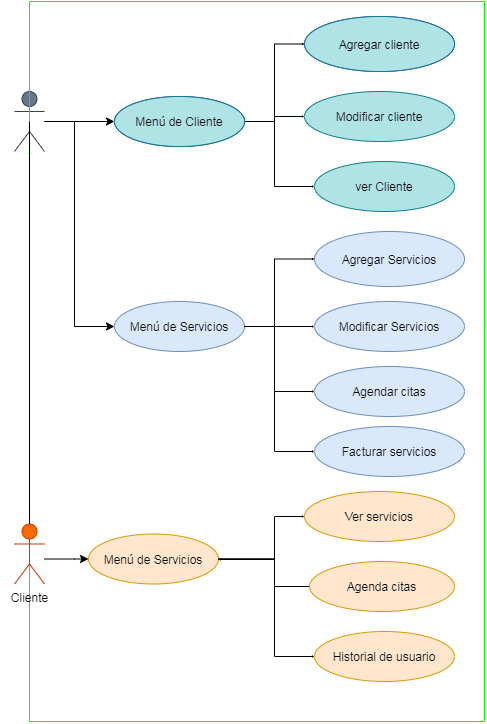

The diagram above was exported from draw.io. Its source (the exported page's mxGraphModel, read from the mxfile embedded in the PNG):
<mxGraphModel dx="596" dy="366" grid="1" gridSize="10" guides="1" tooltips="1" connect="1" arrows="1" fold="1" page="1" pageScale="1" pageWidth="827" pageHeight="1169" math="0" shadow="0">
  <root>
    <mxCell id="0" />
    <mxCell id="1" parent="0" />
    <mxCell id="RVgrF-AZUjSpsAdKF2D3-7" style="edgeStyle=orthogonalEdgeStyle;rounded=0;orthogonalLoop=1;jettySize=auto;html=1;entryX=0;entryY=0.5;entryDx=0;entryDy=0;jumpSize=0;" edge="1" parent="1" target="RVgrF-AZUjSpsAdKF2D3-6">
      <mxGeometry relative="1" as="geometry">
        <mxPoint x="170" y="200" as="sourcePoint" />
        <mxPoint x="180" y="202.4000244140625" as="targetPoint" />
      </mxGeometry>
    </mxCell>
    <mxCell id="RVgrF-AZUjSpsAdKF2D3-1" value="Propietario" style="shape=umlActor;verticalLabelPosition=bottom;verticalAlign=top;html=1;outlineConnect=0;fillColor=#647687;strokeColor=#314354;fontColor=#ffffff;" vertex="1" parent="1">
      <mxGeometry x="140" y="170" width="30" height="60" as="geometry" />
    </mxCell>
    <mxCell id="RVgrF-AZUjSpsAdKF2D3-11" value="" style="edgeStyle=orthogonalEdgeStyle;rounded=0;jumpSize=0;orthogonalLoop=1;jettySize=auto;html=1;endSize=0;startSize=0;entryX=0;entryY=0.5;entryDx=0;entryDy=0;" edge="1" parent="1" source="RVgrF-AZUjSpsAdKF2D3-6" target="RVgrF-AZUjSpsAdKF2D3-10">
      <mxGeometry relative="1" as="geometry" />
    </mxCell>
    <mxCell id="RVgrF-AZUjSpsAdKF2D3-6" value="Menú de Cliente" style="ellipse;whiteSpace=wrap;html=1;fillColor=#6a00ff;strokeColor=#3700CC;fontColor=#ffffff;" vertex="1" parent="1">
      <mxGeometry x="240" y="175" width="130" height="50" as="geometry" />
    </mxCell>
    <mxCell id="RVgrF-AZUjSpsAdKF2D3-10" value="Agregar cliente" style="ellipse;whiteSpace=wrap;html=1;fillColor=#6a00ff;strokeColor=#3700CC;fontColor=#ffffff;" vertex="1" parent="1">
      <mxGeometry x="430" y="95" width="150" height="55" as="geometry" />
    </mxCell>
    <mxCell id="RVgrF-AZUjSpsAdKF2D3-12" value="" style="edgeStyle=orthogonalEdgeStyle;rounded=0;jumpSize=0;orthogonalLoop=1;jettySize=auto;html=1;endSize=0;startSize=0;entryX=0;entryY=0.5;entryDx=0;entryDy=0;" edge="1" parent="1" target="RVgrF-AZUjSpsAdKF2D3-13" source="RVgrF-AZUjSpsAdKF2D3-6">
      <mxGeometry relative="1" as="geometry">
        <mxPoint x="380" y="305" as="sourcePoint" />
      </mxGeometry>
    </mxCell>
    <mxCell id="RVgrF-AZUjSpsAdKF2D3-13" value="Modificar cliente" style="ellipse;whiteSpace=wrap;html=1;fillColor=#b0e3e6;strokeColor=#0e8088;" vertex="1" parent="1">
      <mxGeometry x="430" y="170" width="150" height="50" as="geometry" />
    </mxCell>
    <mxCell id="RVgrF-AZUjSpsAdKF2D3-16" value="ver Cliente" style="ellipse;whiteSpace=wrap;html=1;fillColor=#b0e3e6;strokeColor=#0e8088;" vertex="1" parent="1">
      <mxGeometry x="440" y="240" width="140" height="50" as="geometry" />
    </mxCell>
    <mxCell id="RVgrF-AZUjSpsAdKF2D3-17" value="" style="edgeStyle=orthogonalEdgeStyle;rounded=0;jumpSize=0;orthogonalLoop=1;jettySize=auto;html=1;endSize=0;startSize=0;entryX=0;entryY=0.5;entryDx=0;entryDy=0;" edge="1" parent="1" target="RVgrF-AZUjSpsAdKF2D3-16">
      <mxGeometry relative="1" as="geometry">
        <mxPoint x="370" y="200" as="sourcePoint" />
        <mxPoint x="440" y="215" as="targetPoint" />
        <Array as="points">
          <mxPoint x="400" y="200" />
          <mxPoint x="400" y="265" />
        </Array>
      </mxGeometry>
    </mxCell>
    <mxCell id="RVgrF-AZUjSpsAdKF2D3-18" style="edgeStyle=orthogonalEdgeStyle;rounded=0;jumpSize=0;orthogonalLoop=1;jettySize=auto;html=1;exitX=0.5;exitY=0.5;exitDx=0;exitDy=0;exitPerimeter=0;startSize=0;endSize=0;startArrow=none;strokeColor=#00FF00;" edge="1" parent="1" source="RVgrF-AZUjSpsAdKF2D3-2" target="RVgrF-AZUjSpsAdKF2D3-1">
      <mxGeometry relative="1" as="geometry">
        <Array as="points">
          <mxPoint x="155" y="80" />
          <mxPoint x="610" y="80" />
          <mxPoint x="610" y="800" />
          <mxPoint x="155" y="800" />
        </Array>
      </mxGeometry>
    </mxCell>
    <mxCell id="RVgrF-AZUjSpsAdKF2D3-26" value="" style="edgeStyle=orthogonalEdgeStyle;rounded=0;jumpSize=0;orthogonalLoop=1;jettySize=auto;html=1;endSize=0;startSize=0;entryX=0;entryY=0.5;entryDx=0;entryDy=0;" edge="1" parent="1" source="RVgrF-AZUjSpsAdKF2D3-27" target="RVgrF-AZUjSpsAdKF2D3-28">
      <mxGeometry relative="1" as="geometry">
        <Array as="points">
          <mxPoint x="400" y="405" />
          <mxPoint x="400" y="338" />
        </Array>
      </mxGeometry>
    </mxCell>
    <mxCell id="RVgrF-AZUjSpsAdKF2D3-27" value="Menú de Servicios" style="ellipse;whiteSpace=wrap;html=1;fillColor=#dae8fc;strokeColor=#6c8ebf;" vertex="1" parent="1">
      <mxGeometry x="240" y="380" width="130" height="50" as="geometry" />
    </mxCell>
    <mxCell id="RVgrF-AZUjSpsAdKF2D3-28" value="Agregar Servicios" style="ellipse;whiteSpace=wrap;html=1;fillColor=#dae8fc;strokeColor=#6c8ebf;" vertex="1" parent="1">
      <mxGeometry x="440" y="310" width="150" height="55" as="geometry" />
    </mxCell>
    <mxCell id="RVgrF-AZUjSpsAdKF2D3-29" value="" style="edgeStyle=orthogonalEdgeStyle;rounded=0;jumpSize=0;orthogonalLoop=1;jettySize=auto;html=1;endSize=0;startSize=0;entryX=0;entryY=0.5;entryDx=0;entryDy=0;" edge="1" parent="1" source="RVgrF-AZUjSpsAdKF2D3-27" target="RVgrF-AZUjSpsAdKF2D3-30">
      <mxGeometry relative="1" as="geometry">
        <mxPoint x="380" y="510" as="sourcePoint" />
      </mxGeometry>
    </mxCell>
    <mxCell id="RVgrF-AZUjSpsAdKF2D3-30" value="Modificar Servicios" style="ellipse;whiteSpace=wrap;html=1;fillColor=#dae8fc;strokeColor=#6c8ebf;" vertex="1" parent="1">
      <mxGeometry x="440" y="380" width="150" height="50" as="geometry" />
    </mxCell>
    <mxCell id="RVgrF-AZUjSpsAdKF2D3-31" value="Agendar citas" style="ellipse;whiteSpace=wrap;html=1;fillColor=#dae8fc;strokeColor=#6c8ebf;" vertex="1" parent="1">
      <mxGeometry x="440" y="445" width="150" height="50" as="geometry" />
    </mxCell>
    <mxCell id="RVgrF-AZUjSpsAdKF2D3-32" value="" style="edgeStyle=orthogonalEdgeStyle;rounded=0;jumpSize=0;orthogonalLoop=1;jettySize=auto;html=1;endSize=0;startSize=0;entryX=0;entryY=0.5;entryDx=0;entryDy=0;" edge="1" parent="1" target="RVgrF-AZUjSpsAdKF2D3-31">
      <mxGeometry relative="1" as="geometry">
        <mxPoint x="370" y="405" as="sourcePoint" />
        <mxPoint x="440" y="420" as="targetPoint" />
        <Array as="points">
          <mxPoint x="400" y="405" />
          <mxPoint x="400" y="470" />
        </Array>
      </mxGeometry>
    </mxCell>
    <mxCell id="RVgrF-AZUjSpsAdKF2D3-33" style="edgeStyle=orthogonalEdgeStyle;rounded=0;orthogonalLoop=1;jettySize=auto;html=1;entryX=0;entryY=0.5;entryDx=0;entryDy=0;jumpSize=0;" edge="1" parent="1" target="RVgrF-AZUjSpsAdKF2D3-27">
      <mxGeometry relative="1" as="geometry">
        <mxPoint x="170" y="200" as="sourcePoint" />
        <mxPoint x="250" y="210" as="targetPoint" />
        <Array as="points">
          <mxPoint x="200" y="200" />
          <mxPoint x="200" y="405" />
        </Array>
      </mxGeometry>
    </mxCell>
    <mxCell id="RVgrF-AZUjSpsAdKF2D3-34" value="Facturar servicios" style="ellipse;whiteSpace=wrap;html=1;fillColor=#dae8fc;strokeColor=#6c8ebf;" vertex="1" parent="1">
      <mxGeometry x="440" y="505" width="150" height="50" as="geometry" />
    </mxCell>
    <mxCell id="RVgrF-AZUjSpsAdKF2D3-35" value="" style="edgeStyle=orthogonalEdgeStyle;rounded=0;jumpSize=0;orthogonalLoop=1;jettySize=auto;html=1;endSize=0;startSize=0;entryX=0;entryY=0.5;entryDx=0;entryDy=0;exitX=1;exitY=0.5;exitDx=0;exitDy=0;" edge="1" parent="1" target="RVgrF-AZUjSpsAdKF2D3-34" source="RVgrF-AZUjSpsAdKF2D3-27">
      <mxGeometry relative="1" as="geometry">
        <mxPoint x="370" y="465" as="sourcePoint" />
        <mxPoint x="440" y="480" as="targetPoint" />
        <Array as="points">
          <mxPoint x="400" y="405" />
          <mxPoint x="400" y="530" />
        </Array>
      </mxGeometry>
    </mxCell>
    <mxCell id="RVgrF-AZUjSpsAdKF2D3-39" value="Menú de Servicios" style="ellipse;whiteSpace=wrap;html=1;fillColor=#ffe6cc;strokeColor=#d79b00;" vertex="1" parent="1">
      <mxGeometry x="214" y="612.5" width="130" height="50" as="geometry" />
    </mxCell>
    <mxCell id="RVgrF-AZUjSpsAdKF2D3-40" value="" style="edgeStyle=orthogonalEdgeStyle;rounded=0;jumpSize=0;orthogonalLoop=1;jettySize=auto;html=1;endSize=0;startSize=0;entryX=0;entryY=0.5;entryDx=0;entryDy=0;" edge="1" parent="1" source="RVgrF-AZUjSpsAdKF2D3-39" target="RVgrF-AZUjSpsAdKF2D3-43">
      <mxGeometry relative="1" as="geometry">
        <mxPoint x="354" y="742.5" as="sourcePoint" />
        <mxPoint x="414" y="637.5" as="targetPoint" />
        <Array as="points">
          <mxPoint x="400" y="638" />
          <mxPoint x="400" y="595" />
        </Array>
      </mxGeometry>
    </mxCell>
    <mxCell id="RVgrF-AZUjSpsAdKF2D3-42" value="" style="edgeStyle=orthogonalEdgeStyle;rounded=0;jumpSize=0;orthogonalLoop=1;jettySize=auto;html=1;endSize=0;startSize=0;exitX=1;exitY=0.5;exitDx=0;exitDy=0;entryX=0;entryY=0.5;entryDx=0;entryDy=0;" edge="1" parent="1" source="RVgrF-AZUjSpsAdKF2D3-39" target="RVgrF-AZUjSpsAdKF2D3-45">
      <mxGeometry relative="1" as="geometry">
        <mxPoint x="344" y="697.5" as="sourcePoint" />
        <mxPoint x="440" y="720" as="targetPoint" />
        <Array as="points">
          <mxPoint x="400" y="638" />
          <mxPoint x="400" y="735" />
        </Array>
      </mxGeometry>
    </mxCell>
    <mxCell id="RVgrF-AZUjSpsAdKF2D3-43" value="Ver servicios" style="ellipse;whiteSpace=wrap;html=1;fillColor=#ffe6cc;strokeColor=#d79b00;" vertex="1" parent="1">
      <mxGeometry x="430" y="570" width="150" height="50" as="geometry" />
    </mxCell>
    <mxCell id="RVgrF-AZUjSpsAdKF2D3-46" value="" style="edgeStyle=orthogonalEdgeStyle;rounded=0;jumpSize=0;orthogonalLoop=1;jettySize=auto;html=1;startSize=0;endSize=0;" edge="1" parent="1" source="RVgrF-AZUjSpsAdKF2D3-44" target="RVgrF-AZUjSpsAdKF2D3-39">
      <mxGeometry relative="1" as="geometry">
        <Array as="points">
          <mxPoint x="400" y="665" />
          <mxPoint x="400" y="638" />
        </Array>
      </mxGeometry>
    </mxCell>
    <mxCell id="RVgrF-AZUjSpsAdKF2D3-44" value="Agenda citas" style="ellipse;whiteSpace=wrap;html=1;fillColor=#ffe6cc;strokeColor=#d79b00;" vertex="1" parent="1">
      <mxGeometry x="435" y="640" width="145" height="50" as="geometry" />
    </mxCell>
    <mxCell id="RVgrF-AZUjSpsAdKF2D3-45" value="Historial de usuario" style="ellipse;whiteSpace=wrap;html=1;fillColor=#ffe6cc;strokeColor=#d79b00;" vertex="1" parent="1">
      <mxGeometry x="440" y="710" width="140" height="50" as="geometry" />
    </mxCell>
    <mxCell id="RVgrF-AZUjSpsAdKF2D3-47" style="edgeStyle=orthogonalEdgeStyle;rounded=0;orthogonalLoop=1;jettySize=auto;html=1;jumpSize=0;entryX=0;entryY=0.5;entryDx=0;entryDy=0;" edge="1" parent="1" source="RVgrF-AZUjSpsAdKF2D3-2" target="RVgrF-AZUjSpsAdKF2D3-39">
      <mxGeometry relative="1" as="geometry">
        <mxPoint x="160" y="585" as="sourcePoint" />
        <mxPoint x="210" y="640" as="targetPoint" />
        <Array as="points">
          <mxPoint x="200" y="638" />
        </Array>
      </mxGeometry>
    </mxCell>
    <mxCell id="RVgrF-AZUjSpsAdKF2D3-2" value="Cliente" style="shape=umlActor;verticalLabelPosition=bottom;verticalAlign=top;html=1;outlineConnect=0;fillColor=#fa6800;strokeColor=#C73500;fontColor=#000000;" vertex="1" parent="1">
      <mxGeometry x="140" y="602.5" width="30" height="60" as="geometry" />
    </mxCell>
    <mxCell id="RVgrF-AZUjSpsAdKF2D3-48" value="" style="edgeStyle=orthogonalEdgeStyle;rounded=0;jumpSize=0;orthogonalLoop=1;jettySize=auto;html=1;exitX=0.5;exitY=0.5;exitDx=0;exitDy=0;exitPerimeter=0;startSize=0;endSize=0;endArrow=none;" edge="1" parent="1" source="RVgrF-AZUjSpsAdKF2D3-1" target="RVgrF-AZUjSpsAdKF2D3-2">
      <mxGeometry relative="1" as="geometry">
        <mxPoint x="155" y="200" as="sourcePoint" />
        <mxPoint x="155" y="230" as="targetPoint" />
        <Array as="points" />
      </mxGeometry>
    </mxCell>
    <mxCell id="RVgrF-AZUjSpsAdKF2D3-49" value="Menú de Cliente" style="ellipse;whiteSpace=wrap;html=1;fillColor=#b0e3e6;strokeColor=#0e8088;" vertex="1" parent="1">
      <mxGeometry x="240" y="175" width="130" height="50" as="geometry" />
    </mxCell>
    <mxCell id="RVgrF-AZUjSpsAdKF2D3-50" value="Agregar cliente" style="ellipse;whiteSpace=wrap;html=1;fillColor=#b0e3e6;strokeColor=#0e8088;" vertex="1" parent="1">
      <mxGeometry x="430" y="95" width="150" height="55" as="geometry" />
    </mxCell>
  </root>
</mxGraphModel>